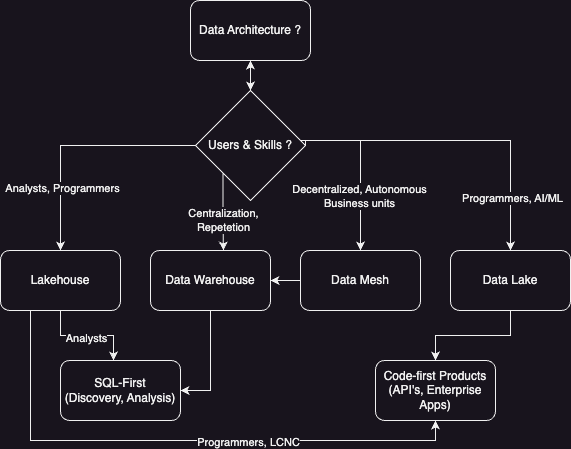

The diagram above was exported from draw.io. Its source (the exported page's mxGraphModel, read from the mxfile embedded in the PNG):
<mxGraphModel dx="1026" dy="666" grid="1" gridSize="10" guides="1" tooltips="1" connect="1" arrows="1" fold="1" page="1" pageScale="1" pageWidth="850" pageHeight="1100" math="0" shadow="0">
  <root>
    <mxCell id="0" />
    <mxCell id="1" parent="0" />
    <mxCell id="t3utqP_7leD0ATqYQz60-2" value="Data Architecture ?" style="rounded=1;whiteSpace=wrap;html=1;" vertex="1" parent="1">
      <mxGeometry x="280" y="40" width="120" height="60" as="geometry" />
    </mxCell>
    <mxCell id="t3utqP_7leD0ATqYQz60-11" style="edgeStyle=orthogonalEdgeStyle;rounded=0;orthogonalLoop=1;jettySize=auto;html=1;exitX=1;exitY=0.5;exitDx=0;exitDy=0;entryX=0.5;entryY=0;entryDx=0;entryDy=0;" edge="1" parent="1" source="t3utqP_7leD0ATqYQz60-3" target="t3utqP_7leD0ATqYQz60-9">
      <mxGeometry relative="1" as="geometry">
        <Array as="points">
          <mxPoint x="395" y="180" />
          <mxPoint x="450" y="180" />
        </Array>
      </mxGeometry>
    </mxCell>
    <mxCell id="t3utqP_7leD0ATqYQz60-12" value="Decentralized, Autonomous&lt;br&gt;Business units" style="edgeLabel;html=1;align=center;verticalAlign=middle;resizable=0;points=[];" vertex="1" connectable="0" parent="t3utqP_7leD0ATqYQz60-11">
      <mxGeometry x="0.35" y="-2" relative="1" as="geometry">
        <mxPoint as="offset" />
      </mxGeometry>
    </mxCell>
    <mxCell id="t3utqP_7leD0ATqYQz60-19" style="edgeStyle=orthogonalEdgeStyle;rounded=0;orthogonalLoop=1;jettySize=auto;html=1;exitX=0;exitY=0.5;exitDx=0;exitDy=0;entryX=0.5;entryY=0;entryDx=0;entryDy=0;" edge="1" parent="1" source="t3utqP_7leD0ATqYQz60-3" target="t3utqP_7leD0ATqYQz60-6">
      <mxGeometry relative="1" as="geometry" />
    </mxCell>
    <mxCell id="t3utqP_7leD0ATqYQz60-20" value="Analysts, Programmers" style="edgeLabel;html=1;align=center;verticalAlign=middle;resizable=0;points=[];" vertex="1" connectable="0" parent="t3utqP_7leD0ATqYQz60-19">
      <mxGeometry x="0.475" y="1" relative="1" as="geometry">
        <mxPoint as="offset" />
      </mxGeometry>
    </mxCell>
    <mxCell id="t3utqP_7leD0ATqYQz60-25" style="edgeStyle=orthogonalEdgeStyle;rounded=0;orthogonalLoop=1;jettySize=auto;html=1;exitX=0.5;exitY=0;exitDx=0;exitDy=0;entryX=0.5;entryY=1;entryDx=0;entryDy=0;startArrow=classic;startFill=1;" edge="1" parent="1" source="t3utqP_7leD0ATqYQz60-3" target="t3utqP_7leD0ATqYQz60-2">
      <mxGeometry relative="1" as="geometry" />
    </mxCell>
    <mxCell id="t3utqP_7leD0ATqYQz60-3" value="Users &amp;amp; Skills ?" style="rhombus;whiteSpace=wrap;html=1;" vertex="1" parent="1">
      <mxGeometry x="285" y="130" width="110" height="110" as="geometry" />
    </mxCell>
    <mxCell id="t3utqP_7leD0ATqYQz60-4" value="SQL-First&lt;br&gt;(Discovery, Analysis)" style="rounded=1;whiteSpace=wrap;html=1;" vertex="1" parent="1">
      <mxGeometry x="150" y="400" width="120" height="60" as="geometry" />
    </mxCell>
    <mxCell id="t3utqP_7leD0ATqYQz60-5" value="Code-first Products&lt;br&gt;(API's, Enterprise Apps)" style="rounded=1;whiteSpace=wrap;html=1;" vertex="1" parent="1">
      <mxGeometry x="465" y="400" width="120" height="60" as="geometry" />
    </mxCell>
    <mxCell id="t3utqP_7leD0ATqYQz60-23" style="edgeStyle=orthogonalEdgeStyle;rounded=0;orthogonalLoop=1;jettySize=auto;html=1;exitX=0.25;exitY=1;exitDx=0;exitDy=0;entryX=0.5;entryY=1;entryDx=0;entryDy=0;" edge="1" parent="1" source="t3utqP_7leD0ATqYQz60-6" target="t3utqP_7leD0ATqYQz60-5">
      <mxGeometry relative="1" as="geometry" />
    </mxCell>
    <mxCell id="t3utqP_7leD0ATqYQz60-28" value="Programmers, LCNC" style="edgeLabel;html=1;align=center;verticalAlign=middle;resizable=0;points=[];" vertex="1" connectable="0" parent="t3utqP_7leD0ATqYQz60-23">
      <mxGeometry x="0.2505" y="-1" relative="1" as="geometry">
        <mxPoint as="offset" />
      </mxGeometry>
    </mxCell>
    <mxCell id="t3utqP_7leD0ATqYQz60-6" value="Lakehouse" style="rounded=1;whiteSpace=wrap;html=1;" vertex="1" parent="1">
      <mxGeometry x="90" y="290" width="120" height="60" as="geometry" />
    </mxCell>
    <mxCell id="t3utqP_7leD0ATqYQz60-26" style="edgeStyle=orthogonalEdgeStyle;rounded=0;orthogonalLoop=1;jettySize=auto;html=1;exitX=0.5;exitY=1;exitDx=0;exitDy=0;entryX=1;entryY=0.5;entryDx=0;entryDy=0;" edge="1" parent="1" source="t3utqP_7leD0ATqYQz60-8" target="t3utqP_7leD0ATqYQz60-4">
      <mxGeometry relative="1" as="geometry" />
    </mxCell>
    <mxCell id="t3utqP_7leD0ATqYQz60-8" value="Data Warehouse" style="rounded=1;whiteSpace=wrap;html=1;" vertex="1" parent="1">
      <mxGeometry x="240" y="290" width="120" height="60" as="geometry" />
    </mxCell>
    <mxCell id="t3utqP_7leD0ATqYQz60-16" style="edgeStyle=orthogonalEdgeStyle;rounded=0;orthogonalLoop=1;jettySize=auto;html=1;exitX=0;exitY=0.5;exitDx=0;exitDy=0;entryX=1;entryY=0.5;entryDx=0;entryDy=0;" edge="1" parent="1" source="t3utqP_7leD0ATqYQz60-9" target="t3utqP_7leD0ATqYQz60-8">
      <mxGeometry relative="1" as="geometry" />
    </mxCell>
    <mxCell id="t3utqP_7leD0ATqYQz60-9" value="Data Mesh" style="rounded=1;whiteSpace=wrap;html=1;" vertex="1" parent="1">
      <mxGeometry x="390" y="290" width="120" height="60" as="geometry" />
    </mxCell>
    <mxCell id="t3utqP_7leD0ATqYQz60-13" style="edgeStyle=orthogonalEdgeStyle;rounded=0;orthogonalLoop=1;jettySize=auto;html=1;exitX=0.5;exitY=0;exitDx=0;exitDy=0;startArrow=classic;startFill=1;endArrow=none;endFill=0;" edge="1" parent="1" source="t3utqP_7leD0ATqYQz60-10">
      <mxGeometry relative="1" as="geometry">
        <mxPoint x="390" y="180" as="targetPoint" />
        <Array as="points">
          <mxPoint x="600" y="180" />
        </Array>
      </mxGeometry>
    </mxCell>
    <mxCell id="t3utqP_7leD0ATqYQz60-15" value="Programmers, AI/ML" style="edgeLabel;html=1;align=center;verticalAlign=middle;resizable=0;points=[];" vertex="1" connectable="0" parent="t3utqP_7leD0ATqYQz60-13">
      <mxGeometry x="-0.6687" y="-1" relative="1" as="geometry">
        <mxPoint as="offset" />
      </mxGeometry>
    </mxCell>
    <mxCell id="t3utqP_7leD0ATqYQz60-24" style="edgeStyle=orthogonalEdgeStyle;rounded=0;orthogonalLoop=1;jettySize=auto;html=1;entryX=0.5;entryY=0;entryDx=0;entryDy=0;" edge="1" parent="1" source="t3utqP_7leD0ATqYQz60-10" target="t3utqP_7leD0ATqYQz60-5">
      <mxGeometry relative="1" as="geometry" />
    </mxCell>
    <mxCell id="t3utqP_7leD0ATqYQz60-10" value="Data Lake" style="rounded=1;whiteSpace=wrap;html=1;" vertex="1" parent="1">
      <mxGeometry x="540" y="290" width="120" height="60" as="geometry" />
    </mxCell>
    <mxCell id="t3utqP_7leD0ATqYQz60-17" style="edgeStyle=orthogonalEdgeStyle;rounded=0;orthogonalLoop=1;jettySize=auto;html=1;exitX=0;exitY=1;exitDx=0;exitDy=0;entryX=0.608;entryY=0;entryDx=0;entryDy=0;entryPerimeter=0;" edge="1" parent="1" source="t3utqP_7leD0ATqYQz60-3" target="t3utqP_7leD0ATqYQz60-8">
      <mxGeometry relative="1" as="geometry" />
    </mxCell>
    <mxCell id="t3utqP_7leD0ATqYQz60-18" value="Centralization,&lt;br&gt;Repetetion" style="edgeLabel;html=1;align=center;verticalAlign=middle;resizable=0;points=[];" vertex="1" connectable="0" parent="t3utqP_7leD0ATqYQz60-17">
      <mxGeometry x="0.3782" relative="1" as="geometry">
        <mxPoint y="7" as="offset" />
      </mxGeometry>
    </mxCell>
    <mxCell id="t3utqP_7leD0ATqYQz60-21" style="edgeStyle=orthogonalEdgeStyle;rounded=0;orthogonalLoop=1;jettySize=auto;html=1;exitX=0.5;exitY=1;exitDx=0;exitDy=0;entryX=0.442;entryY=0;entryDx=0;entryDy=0;entryPerimeter=0;" edge="1" parent="1" source="t3utqP_7leD0ATqYQz60-6" target="t3utqP_7leD0ATqYQz60-4">
      <mxGeometry relative="1" as="geometry" />
    </mxCell>
    <mxCell id="t3utqP_7leD0ATqYQz60-29" value="Analysts" style="edgeLabel;html=1;align=center;verticalAlign=middle;resizable=0;points=[];" vertex="1" connectable="0" parent="t3utqP_7leD0ATqYQz60-21">
      <mxGeometry x="-0.0291" y="-2" relative="1" as="geometry">
        <mxPoint as="offset" />
      </mxGeometry>
    </mxCell>
  </root>
</mxGraphModel>